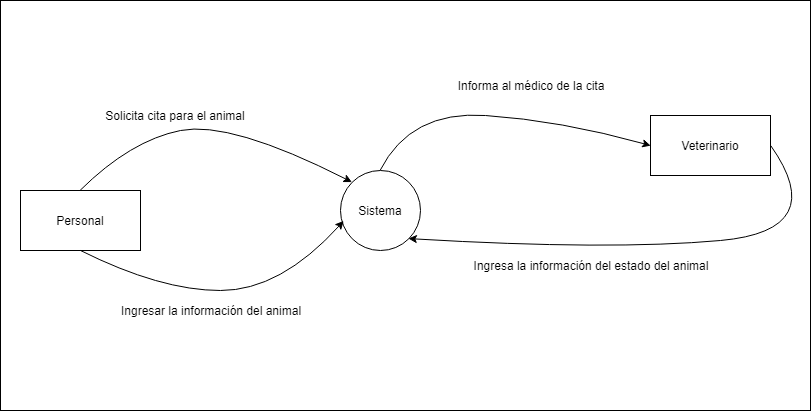

The diagram above was exported from draw.io. Its source (the exported page's mxGraphModel, read from the mxfile embedded in the PNG):
<mxGraphModel dx="988" dy="569" grid="1" gridSize="10" guides="1" tooltips="1" connect="1" arrows="1" fold="1" page="1" pageScale="1" pageWidth="827" pageHeight="1169" math="0" shadow="0">
  <root>
    <mxCell id="0" />
    <mxCell id="1" parent="0" />
    <mxCell id="zA-wLyjzGPkUmr5qEK4j-19" value="" style="rounded=0;whiteSpace=wrap;html=1;" vertex="1" parent="1">
      <mxGeometry x="10" y="140" width="810" height="410" as="geometry" />
    </mxCell>
    <mxCell id="zA-wLyjzGPkUmr5qEK4j-1" value="" style="ellipse;whiteSpace=wrap;html=1;aspect=fixed;" vertex="1" parent="1">
      <mxGeometry x="350" y="310" width="80" height="80" as="geometry" />
    </mxCell>
    <mxCell id="zA-wLyjzGPkUmr5qEK4j-2" value="" style="rounded=0;whiteSpace=wrap;html=1;" vertex="1" parent="1">
      <mxGeometry x="30" y="330" width="120" height="60" as="geometry" />
    </mxCell>
    <mxCell id="zA-wLyjzGPkUmr5qEK4j-3" value="" style="rounded=0;whiteSpace=wrap;html=1;" vertex="1" parent="1">
      <mxGeometry x="660" y="255" width="120" height="60" as="geometry" />
    </mxCell>
    <mxCell id="zA-wLyjzGPkUmr5qEK4j-5" value="" style="curved=1;endArrow=classic;html=1;entryX=0;entryY=0;entryDx=0;entryDy=0;exitX=0.5;exitY=0;exitDx=0;exitDy=0;" edge="1" parent="1" source="zA-wLyjzGPkUmr5qEK4j-2" target="zA-wLyjzGPkUmr5qEK4j-1">
      <mxGeometry width="50" height="50" relative="1" as="geometry">
        <mxPoint x="30" y="460" as="sourcePoint" />
        <mxPoint x="80" y="410" as="targetPoint" />
        <Array as="points">
          <mxPoint x="140" y="280" />
          <mxPoint x="240" y="260" />
        </Array>
      </mxGeometry>
    </mxCell>
    <mxCell id="zA-wLyjzGPkUmr5qEK4j-6" value="" style="curved=1;endArrow=classic;html=1;exitX=0.5;exitY=1;exitDx=0;exitDy=0;entryX=0.038;entryY=0.625;entryDx=0;entryDy=0;entryPerimeter=0;" edge="1" parent="1" source="zA-wLyjzGPkUmr5qEK4j-9" target="zA-wLyjzGPkUmr5qEK4j-1">
      <mxGeometry width="50" height="50" relative="1" as="geometry">
        <mxPoint x="70" y="510" as="sourcePoint" />
        <mxPoint x="90" y="480" as="targetPoint" />
        <Array as="points">
          <mxPoint x="170" y="430" />
          <mxPoint x="290" y="430" />
        </Array>
      </mxGeometry>
    </mxCell>
    <mxCell id="zA-wLyjzGPkUmr5qEK4j-7" value="" style="curved=1;endArrow=classic;html=1;entryX=1;entryY=1;entryDx=0;entryDy=0;exitX=1;exitY=0.5;exitDx=0;exitDy=0;" edge="1" parent="1" source="zA-wLyjzGPkUmr5qEK4j-3" target="zA-wLyjzGPkUmr5qEK4j-1">
      <mxGeometry width="50" height="50" relative="1" as="geometry">
        <mxPoint x="30" y="520" as="sourcePoint" />
        <mxPoint x="80" y="470" as="targetPoint" />
        <Array as="points">
          <mxPoint x="840" y="370" />
          <mxPoint x="620" y="390" />
        </Array>
      </mxGeometry>
    </mxCell>
    <mxCell id="zA-wLyjzGPkUmr5qEK4j-8" value="" style="curved=1;endArrow=classic;html=1;entryX=0;entryY=0.5;entryDx=0;entryDy=0;exitX=0.5;exitY=0;exitDx=0;exitDy=0;" edge="1" parent="1" source="zA-wLyjzGPkUmr5qEK4j-1" target="zA-wLyjzGPkUmr5qEK4j-3">
      <mxGeometry width="50" height="50" relative="1" as="geometry">
        <mxPoint x="280" y="160" as="sourcePoint" />
        <mxPoint x="428" y="332" as="targetPoint" />
        <Array as="points">
          <mxPoint x="420" y="250" />
          <mxPoint x="570" y="260" />
        </Array>
      </mxGeometry>
    </mxCell>
    <mxCell id="zA-wLyjzGPkUmr5qEK4j-9" value="Personal" style="text;html=1;strokeColor=none;fillColor=none;align=center;verticalAlign=middle;whiteSpace=wrap;rounded=0;" vertex="1" parent="1">
      <mxGeometry x="30" y="330" width="120" height="60" as="geometry" />
    </mxCell>
    <mxCell id="zA-wLyjzGPkUmr5qEK4j-10" value="Veterinario" style="text;html=1;strokeColor=none;fillColor=none;align=center;verticalAlign=middle;whiteSpace=wrap;rounded=0;" vertex="1" parent="1">
      <mxGeometry x="660" y="255" width="120" height="60" as="geometry" />
    </mxCell>
    <mxCell id="zA-wLyjzGPkUmr5qEK4j-14" value="Sistema" style="text;html=1;strokeColor=none;fillColor=none;align=center;verticalAlign=middle;whiteSpace=wrap;rounded=0;" vertex="1" parent="1">
      <mxGeometry x="360" y="325" width="60" height="50" as="geometry" />
    </mxCell>
    <mxCell id="zA-wLyjzGPkUmr5qEK4j-15" value="Solicita cita para el animal" style="text;html=1;strokeColor=none;fillColor=none;align=center;verticalAlign=middle;whiteSpace=wrap;rounded=0;" vertex="1" parent="1">
      <mxGeometry x="100" y="240" width="170" height="30" as="geometry" />
    </mxCell>
    <mxCell id="zA-wLyjzGPkUmr5qEK4j-16" value="Ingresar la información del animal" style="text;html=1;strokeColor=none;fillColor=none;align=center;verticalAlign=middle;whiteSpace=wrap;rounded=0;" vertex="1" parent="1">
      <mxGeometry x="120" y="435" width="200" height="30" as="geometry" />
    </mxCell>
    <mxCell id="zA-wLyjzGPkUmr5qEK4j-17" value="Informa al médico de la cita" style="text;html=1;strokeColor=none;fillColor=none;align=center;verticalAlign=middle;whiteSpace=wrap;rounded=0;" vertex="1" parent="1">
      <mxGeometry x="440" y="210" width="200" height="30" as="geometry" />
    </mxCell>
    <mxCell id="zA-wLyjzGPkUmr5qEK4j-18" value="Ingresa la información del estado del animal" style="text;html=1;strokeColor=none;fillColor=none;align=center;verticalAlign=middle;whiteSpace=wrap;rounded=0;" vertex="1" parent="1">
      <mxGeometry x="480" y="390" width="240" height="30" as="geometry" />
    </mxCell>
  </root>
</mxGraphModel>